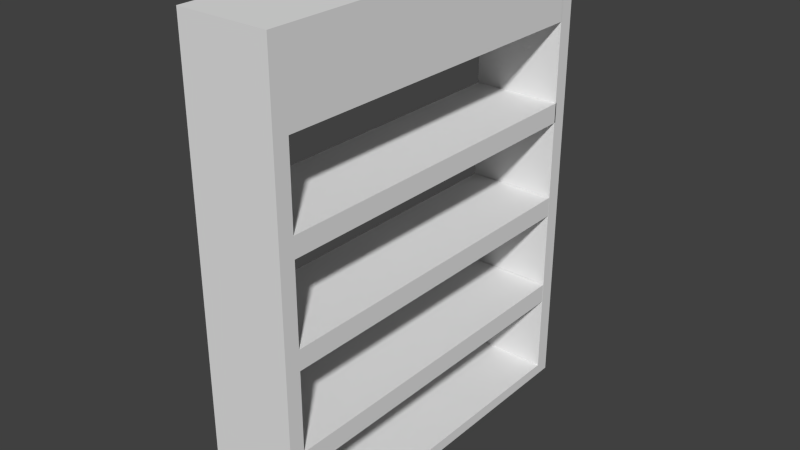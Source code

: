# Source: meuble1.blend  (saved by Blender 2.66.1; exported with 4.5.12 LTS)
import bpy
from mathutils import Matrix  # noqa: F401  (used for matrix-valued properties, if any)

bpy.ops.wm.read_factory_settings(use_empty=True)
scene = bpy.context.scene
scene.name = 'Scene'

# ---- collections
col_collection_1 = bpy.data.collections.new('Collection 1'); scene.collection.children.link(col_collection_1)

# ---- world
world_world = bpy.data.worlds.new('World'); scene.world = world_world
world_world.color = (0.05088, 0.05088, 0.05088)
world_world.use_sun_shadow = False
world_world.sun_shadow_jitter_overblur = 0.0
world_world.cycles.sampling_method = 'MANUAL'
world_world.cycles.sample_map_resolution = 256

# ---- meshes
me_cube_001 = bpy.data.meshes.new('Cube.001')
me_cube_001.from_pydata([(-22.44, -193.3, 9.81), (-22.44, 178.7, 9.81), (65.76, 178.7, 9.81), (65.76, -193.3, 9.81), (-22.44, 178.7, 20.72), (65.76, 178.7, 20.72), (65.76, -193.3, 20.72), (-22.44, -193.3, 20.72), (-22.44, -178.4, 20.72), (-22.44, -163.6, 20.72), (-22.44, -148.7, 20.72), (-22.44, -133.8, 20.72), (-22.44, -118.9, 20.72), (-22.44, -104.0, 20.72), (-22.44, -89.16, 20.72), (-22.44, -74.28, 20.72), (-22.44, -59.41, 20.72), (-22.44, -44.53, 20.72), (-22.44, -29.65, 20.72), (-22.44, -14.77, 20.72), (-22.44, 0.11, 20.72), (-22.44, 14.99, 20.72), (-22.44, 29.87, 20.72), (-22.44, 44.75, 20.72), (-22.44, 59.63, 20.72), (-22.44, 74.5, 20.72), (-22.44, 89.38, 20.72), (-22.44, 104.3, 20.72), (-22.44, 119.1, 20.72), (-22.44, 134.0, 20.72), (-22.44, 148.9, 20.72), (-22.44, 163.8, 20.72), (-22.44, 163.8, 9.81), (-22.44, 148.9, 9.81), (-22.44, 134.0, 9.81), (-22.44, 119.1, 9.81), (-22.44, 104.3, 9.81), (-22.44, 89.38, 9.81), (-22.44, 74.5, 9.81), (-22.44, 59.63, 9.81), (-22.44, 44.75, 9.81), (-22.44, 29.87, 9.81), (-22.44, 14.99, 9.81), (-22.44, 0.1099, 9.81), (-22.44, -14.77, 9.81), (-22.44, -29.65, 9.81), (-22.44, -44.53, 9.81), (-22.44, -59.41, 9.81), (-22.44, -74.28, 9.81), (-22.44, -89.16, 9.81), (-22.44, -104.0, 9.81), (-22.44, -118.9, 9.81), (-22.44, -133.8, 9.81), (-22.44, -148.7, 9.81), (-22.44, -163.6, 9.81), (-22.44, -178.4, 9.81), (65.76, 163.8, 20.72), (65.76, 148.9, 20.72), (65.76, 134.0, 20.72), (65.76, 119.1, 20.72), (65.76, 104.3, 20.72), (65.76, 89.38, 20.72), (65.76, 74.5, 20.72), (65.76, 59.63, 20.72), (65.76, 44.75, 20.72), (65.76, 29.87, 20.72), (65.76, 14.99, 20.72), (65.76, 0.1099, 20.72), (65.76, -14.77, 20.72), (65.76, -29.65, 20.72), (65.76, -44.53, 20.72), (65.76, -59.41, 20.72), (65.76, -74.28, 20.72), (65.76, -89.16, 20.72), (65.76, -104.0, 20.72), (65.76, -118.9, 20.72), (65.76, -133.8, 20.72), (65.76, -148.7, 20.72), (65.76, -163.6, 20.72), (65.76, -178.4, 20.72), (65.76, -178.4, 9.81), (65.76, -163.6, 9.81), (65.76, -148.7, 9.81), (65.76, -133.8, 9.81), (65.76, -118.9, 9.81), (65.76, -104.0, 9.81), (65.76, -89.16, 9.81), (65.76, -74.28, 9.81), (65.76, -59.41, 9.81), (65.76, -44.53, 9.81), (65.76, -29.65, 9.81), (65.76, -14.77, 9.81), (65.76, 0.11, 9.81), (65.76, 14.99, 9.81), (65.76, 29.87, 9.81), (65.76, 44.75, 9.81), (65.76, 59.63, 9.81), (65.76, 74.5, 9.81), (65.76, 89.38, 9.81), (65.76, 104.3, 9.81), (65.76, 119.1, 9.81), (65.76, 134.0, 9.81), (65.76, 148.9, 9.81), (65.76, 163.8, 9.81), (-22.44, -193.3, 464.8), (-22.44, 178.7, 464.8), (65.76, 178.7, 464.8), (65.76, -193.3, 464.8), (-22.44, -178.4, 464.8), (-22.44, 163.8, 464.8), (65.76, 163.8, 464.8), (65.76, -178.4, 464.8), (-22.44, -178.4, 40.03), (-22.44, -178.4, 59.33), (-22.44, -178.4, 78.64), (-22.44, -178.4, 97.95), (-22.44, -178.4, 117.3), (-22.44, -178.4, 136.6), (-22.44, -178.4, 155.9), (-22.44, -178.4, 175.2), (-22.44, -178.4, 194.5), (-22.44, -178.4, 213.8), (-22.44, -178.4, 233.1), (-22.44, -178.4, 252.4), (-22.44, -178.4, 271.7), (-22.44, -178.4, 291.0), (-22.44, -178.4, 310.3), (-22.44, -178.4, 329.6), (-22.44, -178.4, 348.9), (-22.44, -178.4, 368.2), (-22.44, -178.4, 387.5), (-22.44, -178.4, 406.9), (-22.44, -178.4, 426.2), (-22.44, -178.4, 445.5), (65.76, -178.4, 445.5), (65.76, -178.4, 426.2), (65.76, -178.4, 406.9), (65.76, -178.4, 387.5), (65.76, -178.4, 368.2), (65.76, -178.4, 348.9), (65.76, -178.4, 329.6), (65.76, -178.4, 310.3), (65.76, -178.4, 291.0), (65.76, -178.4, 271.7), (65.76, -178.4, 252.4), (65.76, -178.4, 233.1), (65.76, -178.4, 213.8), (65.76, -178.4, 194.5), (65.76, -178.4, 175.2), (65.76, -178.4, 155.9), (65.76, -178.4, 136.6), (65.76, -178.4, 117.3), (65.76, -178.4, 97.95), (65.76, -178.4, 78.64), (65.76, -178.4, 59.33), (65.76, -178.4, 40.03), (65.76, -193.3, 445.5), (65.76, -193.3, 426.2), (65.76, -193.3, 406.9), (65.76, -193.3, 387.5), (65.76, -193.3, 368.2), (65.76, -193.3, 348.9), (65.76, -193.3, 329.6), (65.76, -193.3, 310.3), (65.76, -193.3, 291.0), (65.76, -193.3, 271.7), (65.76, -193.3, 252.4), (65.76, -193.3, 233.1), (65.76, -193.3, 213.8), (65.76, -193.3, 194.5), (65.76, -193.3, 175.2), (65.76, -193.3, 155.9), (65.76, -193.3, 136.6), (65.76, -193.3, 117.3), (65.76, -193.3, 97.95), (65.76, -193.3, 78.64), (65.76, -193.3, 59.33), (65.76, -193.3, 40.03), (-22.44, -193.3, 445.5), (-22.44, -193.3, 426.2), (-22.44, -193.3, 406.9), (-22.44, -193.3, 387.5), (-22.44, -193.3, 368.2), (-22.44, -193.3, 348.9), (-22.44, -193.3, 329.6), (-22.44, -193.3, 310.3), (-22.44, -193.3, 291.0), (-22.44, -193.3, 271.7), (-22.44, -193.3, 252.4), (-22.44, -193.3, 233.1), (-22.44, -193.3, 213.8), (-22.44, -193.3, 194.5), (-22.44, -193.3, 175.2), (-22.44, -193.3, 155.9), (-22.44, -193.3, 136.6), (-22.44, -193.3, 117.3), (-22.44, -193.3, 97.95), (-22.44, -193.3, 78.64), (-22.44, -193.3, 59.33), (-22.44, -193.3, 40.03), (-22.44, 163.3, 97.95), (-22.44, 163.3, 117.3), (65.76, 163.3, 117.3), (65.76, 163.3, 97.95), (-22.44, 163.5, 194.5), (-22.44, 163.5, 213.8), (65.76, 163.5, 213.8), (65.76, 163.5, 194.5), (-22.44, 165.1, 291.0), (-22.44, 165.1, 310.3), (65.76, 165.1, 310.3), (65.76, 165.1, 291.0), (-22.44, 163.9, 387.5), (-22.44, 163.9, 406.9), (65.76, 163.9, 406.9), (65.76, 163.9, 387.5), (-22.44, 164.1, 464.8), (65.76, 164.1, 464.8), (-22.44, 164.1, 406.9), (-22.44, 164.1, 426.2), (-22.44, 164.1, 445.5), (65.76, 164.1, 445.5), (65.76, 164.1, 426.2), (65.76, 164.1, 406.9)], [], [(4, 5, 2, 1), (133, 108, 216, 220, 219, 218, 131, 132), (5, 56, 103, 2), (79, 8, 112, 113, 114, 115, 152, 153, 154, 155), (6, 3, 80, 79, 155, 154, 153, 152, 151, 150, 149, 148, 147, 146, 145, 144, 143, 142, 141, 140, 139, 138, 137, 136, 135, 134, 111, 107, 156, 157, 158, 159, 160, 161, 162, 163, 164, 165, 166, 167, 168, 169, 170, 171, 172, 173, 174, 175, 176, 177), (5, 4, 105, 106), (178, 104, 108, 133, 132, 131, 130, 129, 128, 127, 126, 125, 124, 123, 122, 121, 120, 119, 118, 117, 116, 115, 114, 113, 112, 8, 55, 0, 7, 199, 198, 197, 196, 195, 194, 193, 192, 191, 190, 189, 188, 187, 186, 185, 184, 183, 182, 181, 180, 179), (110, 106, 105, 109), (107, 111, 108, 104), (56, 57, 58, 59, 60, 61, 62, 63, 64, 65, 66, 67, 68, 69, 70, 71, 72, 73, 74, 75, 76, 77, 78, 79, 80, 81, 82, 83, 84, 85, 86, 87, 88, 89, 90, 91, 92, 93, 94, 95, 96, 97, 98, 99, 100, 101, 102, 103), (4, 31, 109, 105), (31, 56, 110, 109), (56, 5, 106, 110), (151, 116, 117, 118, 119, 120, 147, 148, 149, 150), (152, 115, 200, 203), (146, 121, 122, 123, 124, 125, 142, 143, 144, 145), (121, 146, 206, 205), (141, 126, 127, 128, 129, 130, 137, 138, 139, 140), (142, 125, 208, 211), (79, 78, 77, 76, 75, 74, 73, 72, 71, 70, 69, 68, 67, 66, 65, 64, 63, 62, 61, 60, 59, 58, 57, 56, 31, 30, 29, 28, 27, 26, 25, 24, 23, 22, 21, 20, 19, 18, 17, 16, 15, 14, 13, 12, 11, 10, 9, 8), (131, 136, 214, 213), (136, 131, 218, 223), (203, 200, 201, 202), (151, 152, 203, 202), (116, 151, 202, 201), (115, 116, 201, 200), (207, 204, 205, 206), (120, 121, 205, 204), (146, 147, 207, 206), (147, 120, 204, 207), (211, 208, 209, 210), (126, 141, 210, 209), (125, 126, 209, 208), (141, 142, 211, 210), (32, 1, 2, 103, 102, 101, 100, 99, 98, 97, 96, 95, 94, 93, 92, 91, 90, 89, 88, 87, 86, 85, 84, 83, 82, 81, 80, 3, 0, 55, 54, 53, 52, 51, 50, 49, 48, 47, 46, 45, 44, 43, 42, 41, 40, 39, 38, 37, 36, 35, 34, 33), (31, 4, 1, 32, 33, 34, 35, 36, 37, 38, 39, 40, 41, 42, 43, 44, 45, 46, 47, 48, 49, 50, 51, 52, 53, 54, 55, 8, 9, 10, 11, 12, 13, 14, 15, 16, 17, 18, 19, 20, 21, 22, 23, 24, 25, 26, 27, 28, 29, 30), (215, 212, 213, 214), (130, 131, 213, 212), (136, 137, 215, 214), (137, 130, 212, 215), (221, 220, 216, 217), (223, 218, 219, 222), (222, 219, 220, 221), (108, 111, 217, 216), (156, 107, 104, 178, 179, 180, 181, 182, 183, 184, 185, 186, 187, 188, 189, 190, 191, 192, 193, 194, 195, 196, 197, 198, 199, 7, 0, 3, 6, 177, 176, 175, 174, 173, 172, 171, 170, 169, 168, 167, 166, 165, 164, 163, 162, 161, 160, 159, 158, 157), (111, 134, 135, 136, 223, 222, 221, 217)])
_uv = me_cube_001.uv_layers.new(name='UVMap')
_uv.uv.foreach_set('vector', [0.6776, 0.4025, 0.7575, 0.4022, 0.7575, 0.4121, 0.6776, 0.4123, 0.3247, 0.3946, 0.3247, 0.4121, 0.01441, 0.4131, 0.01436, 0.3956, 0.01431, 0.3781, 0.01425, 0.3606, 0.3245, 0.3597, 0.3246, 0.3772, 0.6763, 0.01092, 0.6629, 0.01087, 0.6629, 0.0009923, 0.6764, 0.001034, 0.6619, 0.7236, 0.6616, 0.8035, 0.6441, 0.8035, 0.6267, 0.8034, 0.6092, 0.8034, 0.5917, 0.8033, 0.5919, 0.7234, 0.6094, 0.7235, 0.6269, 0.7235, 0.6444, 0.7236, 0.3394, 0.009882, 0.3394, 0.0, 0.3529, 4.135e-05, 0.3529, 0.009923, 0.3528, 0.02741, 0.3528, 0.0449, 0.3527, 0.06238, 0.3527, 0.07987, 0.3526, 0.09736, 0.3526, 0.1148, 0.3525, 0.1323, 0.3525, 0.1498, 0.3524, 0.1673, 0.3524, 0.1848, 0.3523, 0.2023, 0.3522, 0.2198, 0.3522, 0.2373, 0.3521, 0.2547, 0.3521, 0.2722, 0.352, 0.2897, 0.352, 0.3072, 0.3519, 0.3247, 0.3519, 0.3422, 0.3518, 0.3597, 0.3518, 0.3772, 0.3517, 0.3946, 0.3517, 0.4121, 0.3382, 0.4121, 0.3382, 0.3946, 0.3383, 0.3771, 0.3383, 0.3596, 0.3384, 0.3421, 0.3384, 0.3247, 0.3385, 0.3072, 0.3386, 0.2897, 0.3386, 0.2722, 0.3387, 0.2547, 0.3387, 0.2372, 0.3388, 0.2197, 0.3388, 0.2022, 0.3389, 0.1848, 0.3389, 0.1673, 0.339, 0.1498, 0.339, 0.1323, 0.3391, 0.1148, 0.3391, 0.09732, 0.3392, 0.07983, 0.3393, 0.06234, 0.3393, 0.04486, 0.3394, 0.02737, 0.7575, 0.4022, 0.6776, 0.4025, 0.6764, 0.0002452, 0.7562, 0.0, 0.3381, 0.3946, 0.3382, 0.4121, 0.3247, 0.4121, 0.3247, 0.3946, 0.3246, 0.3772, 0.3245, 0.3597, 0.3245, 0.3422, 0.3244, 0.3247, 0.3244, 0.3072, 0.3243, 0.2897, 0.3243, 0.2722, 0.3242, 0.2547, 0.3242, 0.2373, 0.3241, 0.2198, 0.3241, 0.2023, 0.324, 0.1848, 0.324, 0.1673, 0.3239, 0.1498, 0.3238, 0.1323, 0.3238, 0.1148, 0.3237, 0.09736, 0.3237, 0.07987, 0.3236, 0.06238, 0.3236, 0.0449, 0.3235, 0.02741, 0.3235, 0.009923, 0.3234, 4.135e-05, 0.3369, 0.0, 0.3369, 0.009882, 0.337, 0.02737, 0.3371, 0.04486, 0.3371, 0.06234, 0.3372, 0.07983, 0.3372, 0.09732, 0.3373, 0.1148, 0.3373, 0.1323, 0.3374, 0.1498, 0.3374, 0.1673, 0.3375, 0.1848, 0.3375, 0.2022, 0.3376, 0.2197, 0.3376, 0.2372, 0.3377, 0.2547, 0.3378, 0.2722, 0.3378, 0.2897, 0.3379, 0.3072, 0.3379, 0.3247, 0.338, 0.3421, 0.338, 0.3596, 0.3381, 0.3771, 0.1754, 0.493, 0.1619, 0.493, 0.1617, 0.4132, 0.1751, 0.4131, 0.2583, 0.7371, 0.2583, 0.7237, 0.3381, 0.7234, 0.3382, 0.7369, 0.6629, 0.01087, 0.6494, 0.01083, 0.6359, 0.01079, 0.6224, 0.01075, 0.6089, 0.01071, 0.5955, 0.01067, 0.582, 0.01063, 0.5685, 0.01058, 0.555, 0.01054, 0.5416, 0.0105, 0.5281, 0.01046, 0.5146, 0.01042, 0.5011, 0.01038, 0.4877, 0.01034, 0.4742, 0.0103, 0.4607, 0.01025, 0.4472, 0.01021, 0.4338, 0.01017, 0.4203, 0.01013, 0.4068, 0.01009, 0.3933, 0.01005, 0.3798, 0.01001, 0.3664, 0.009965, 0.3529, 0.009923, 0.3529, 4.135e-05, 0.3664, 8.267e-05, 0.3799, 0.000124, 0.3934, 0.0001654, 0.4068, 0.0002067, 0.4203, 0.0002481, 0.4338, 0.0002894, 0.4473, 0.0003308, 0.4607, 0.0003721, 0.4742, 0.0004134, 0.4877, 0.0004548, 0.5012, 0.0004961, 0.5146, 0.0005375, 0.5281, 0.0005788, 0.5416, 0.0006202, 0.5551, 0.0006615, 0.5685, 0.0007028, 0.582, 0.0007442, 0.5955, 0.0007855, 0.609, 0.0008269, 0.6225, 0.0008682, 0.6359, 0.0009096, 0.6494, 0.0009509, 0.6629, 0.0009923, 3.028e-05, 0.01092, 0.01351, 0.01087, 0.01474, 0.4131, 0.001264, 0.4131, 0.4193, 0.8153, 0.3394, 0.8156, 0.3382, 0.4134, 0.4181, 0.4131, 0.6629, 0.01087, 0.6763, 0.01092, 0.6751, 0.4131, 0.6616, 0.4131, 0.151, 0.7236, 0.1508, 0.8035, 0.1333, 0.8035, 0.1158, 0.8034, 0.09832, 0.8034, 0.08084, 0.8033, 0.08108, 0.7234, 0.09857, 0.7235, 0.1161, 0.7235, 0.1335, 0.7236, 1.0, 0.4121, 0.9201, 0.4123, 0.9192, 0.1028, 0.9991, 0.1025, 0.581, 0.7247, 0.5808, 0.8046, 0.5633, 0.8046, 0.5458, 0.8045, 0.5283, 0.8045, 0.5109, 0.8044, 0.5111, 0.7245, 0.5286, 0.7246, 0.5461, 0.7246, 0.5636, 0.7247, 0.8383, 0.4121, 0.7585, 0.4123, 0.7575, 0.1026, 0.8374, 0.1024, 0.2467, 0.7239, 0.2464, 0.8038, 0.2289, 0.8037, 0.2114, 0.8036, 0.194, 0.8036, 0.1765, 0.8035, 0.1767, 0.7237, 0.1942, 0.7237, 0.2117, 0.7238, 0.2292, 0.7238, 0.581, 0.7243, 0.5012, 0.7245, 0.5002, 0.4134, 0.5801, 0.4131, 0.7585, 0.7225, 0.7584, 0.7091, 0.7584, 0.6956, 0.7583, 0.6821, 0.7583, 0.6686, 0.7583, 0.6552, 0.7582, 0.6417, 0.7582, 0.6282, 0.7581, 0.6147, 0.7581, 0.6013, 0.758, 0.5878, 0.758, 0.5743, 0.758, 0.5608, 0.7579, 0.5473, 0.7579, 0.5339, 0.7578, 0.5204, 0.7578, 0.5069, 0.7578, 0.4934, 0.7577, 0.48, 0.7577, 0.4665, 0.7576, 0.453, 0.7576, 0.4395, 0.7575, 0.4261, 0.7575, 0.4126, 0.8374, 0.4123, 0.8374, 0.4258, 0.8375, 0.4393, 0.8375, 0.4528, 0.8376, 0.4662, 0.8376, 0.4797, 0.8376, 0.4932, 0.8377, 0.5067, 0.8377, 0.5201, 0.8378, 0.5336, 0.8378, 0.5471, 0.8378, 0.5606, 0.8379, 0.5741, 0.8379, 0.5875, 0.838, 0.601, 0.838, 0.6145, 0.8381, 0.628, 0.8381, 0.6414, 0.8381, 0.6549, 0.8382, 0.6684, 0.8382, 0.6819, 0.8383, 0.6953, 0.8383, 0.7088, 0.8383, 0.7223, 0.1617, 0.7232, 0.08179, 0.7234, 0.08084, 0.4134, 0.1607, 0.4131, 0.2573, 0.7234, 0.1774, 0.7237, 0.1765, 0.4134, 0.2564, 0.4131, 0.793, 0.7226, 0.7927, 0.8025, 0.7752, 0.8024, 0.7755, 0.7225, 0.3526, 0.09736, 0.3527, 0.07987, 0.6622, 0.08082, 0.6622, 0.09831, 0.9192, 0.7219, 0.8393, 0.7221, 0.8383, 0.4126, 0.9182, 0.4123, 0.3237, 0.07987, 0.3237, 0.09736, 0.01417, 0.09831, 0.01412, 0.08082, 0.7752, 5.365e-05, 0.775, 0.07993, 0.7575, 0.07988, 0.7578, 0.0, 0.324, 0.1673, 0.324, 0.1848, 0.01428, 0.1857, 0.01423, 0.1683, 0.3524, 0.1848, 0.3524, 0.1673, 0.6621, 0.1683, 0.6621, 0.1857, 0.9192, 0.4121, 0.8393, 0.4123, 0.8383, 0.1026, 0.9182, 0.1024, 0.793, 5.365e-05, 0.7927, 0.07993, 0.7752, 0.07988, 0.7755, 1.647e-08, 0.08084, 0.7243, 0.0009546, 0.7245, 0.0, 0.4134, 0.07988, 0.4131, 0.3242, 0.2547, 0.3243, 0.2722, 0.01312, 0.2732, 0.01307, 0.2557, 0.3521, 0.2722, 0.3521, 0.2547, 0.6633, 0.2557, 0.6632, 0.2732, 0.4193, 0.4268, 0.4193, 0.4134, 0.4992, 0.4131, 0.4992, 0.4266, 0.4993, 0.4401, 0.4993, 0.4536, 0.4993, 0.467, 0.4994, 0.4805, 0.4994, 0.494, 0.4995, 0.5075, 0.4995, 0.5209, 0.4995, 0.5344, 0.4996, 0.5479, 0.4996, 0.5614, 0.4997, 0.5748, 0.4997, 0.5883, 0.4998, 0.6018, 0.4998, 0.6153, 0.4998, 0.6287, 0.4999, 0.6422, 0.4999, 0.6557, 0.5, 0.6692, 0.5, 0.6827, 0.5, 0.6961, 0.5001, 0.7096, 0.5001, 0.7231, 0.5002, 0.7366, 0.5002, 0.75, 0.4203, 0.7503, 0.4203, 0.7368, 0.4202, 0.7233, 0.4202, 0.7099, 0.4202, 0.6964, 0.4201, 0.6829, 0.4201, 0.6694, 0.42, 0.6559, 0.42, 0.6425, 0.42, 0.629, 0.4199, 0.6155, 0.4199, 0.602, 0.4198, 0.5886, 0.4198, 0.5751, 0.4198, 0.5616, 0.4197, 0.5481, 0.4197, 0.5347, 0.4196, 0.5212, 0.4196, 0.5077, 0.4195, 0.4942, 0.4195, 0.4807, 0.4195, 0.4673, 0.4194, 0.4538, 0.4194, 0.4403, 0.01351, 0.01087, 3.028e-05, 0.01092, 0.0, 0.001034, 0.01348, 0.0009923, 0.02695, 0.0009509, 0.04043, 0.0009096, 0.05391, 0.0008682, 0.06738, 0.0008269, 0.08086, 0.0007855, 0.09434, 0.0007442, 0.1078, 0.0007029, 0.1213, 0.0006615, 0.1348, 0.0006202, 0.1482, 0.0005788, 0.1617, 0.0005375, 0.1752, 0.0004961, 0.1887, 0.0004548, 0.2022, 0.0004134, 0.2156, 0.0003721, 0.2291, 0.0003308, 0.2426, 0.0002894, 0.2561, 0.0002481, 0.2695, 0.0002067, 0.283, 0.0001654, 0.2965, 0.000124, 0.31, 8.269e-05, 0.3234, 4.135e-05, 0.3235, 0.009923, 0.31, 0.009965, 0.2965, 0.01001, 0.283, 0.01005, 0.2696, 0.01009, 0.2561, 0.01013, 0.2426, 0.01017, 0.2291, 0.01021, 0.2157, 0.01025, 0.2022, 0.0103, 0.1887, 0.01034, 0.1752, 0.01038, 0.1618, 0.01042, 0.1483, 0.01046, 0.1348, 0.0105, 0.1213, 0.01054, 0.1078, 0.01058, 0.09437, 0.01063, 0.08089, 0.01067, 0.06741, 0.01071, 0.05394, 0.01075, 0.04046, 0.01079, 0.02698, 0.01083, 0.7752, 0.7226, 0.775, 0.8025, 0.7575, 0.8024, 0.7578, 0.7225, 0.3245, 0.3422, 0.3245, 0.3597, 0.01448, 0.3606, 0.01443, 0.3431, 0.3518, 0.3597, 0.3519, 0.3422, 0.6619, 0.3431, 0.6619, 0.3606, 0.6619, 0.7232, 0.582, 0.7234, 0.581, 0.4134, 0.6609, 0.4131, 0.01773, 0.7246, 0.01749, 0.8045, 0.0, 0.8044, 0.0002451, 0.7245, 0.05271, 0.7247, 0.05246, 0.8046, 0.03497, 0.8045, 0.03522, 0.7246, 0.03522, 0.7246, 0.03497, 0.8045, 0.01749, 0.8045, 0.01773, 0.7246, 0.3381, 0.7234, 0.2583, 0.7237, 0.2573, 0.4134, 0.3372, 0.4131, 0.6764, 0.4301, 0.6764, 0.4126, 0.7562, 0.4123, 0.7563, 0.4298, 0.7564, 0.4473, 0.7564, 0.4648, 0.7565, 0.4823, 0.7565, 0.4998, 0.7566, 0.5173, 0.7566, 0.5347, 0.7567, 0.5522, 0.7567, 0.5697, 0.7568, 0.5872, 0.7568, 0.6047, 0.7569, 0.6222, 0.7569, 0.6397, 0.757, 0.6572, 0.757, 0.6746, 0.7571, 0.6921, 0.7572, 0.7096, 0.7572, 0.7271, 0.7573, 0.7446, 0.7573, 0.7621, 0.7574, 0.7796, 0.7574, 0.7971, 0.7575, 0.8145, 0.7575, 0.8244, 0.6776, 0.8247, 0.6776, 0.8148, 0.6775, 0.7973, 0.6775, 0.7798, 0.6774, 0.7623, 0.6774, 0.7448, 0.6773, 0.7273, 0.6773, 0.7099, 0.6772, 0.6924, 0.6772, 0.6749, 0.6771, 0.6574, 0.6771, 0.6399, 0.677, 0.6224, 0.677, 0.6049, 0.6769, 0.5874, 0.6768, 0.57, 0.6768, 0.5525, 0.6767, 0.535, 0.6767, 0.5175, 0.6766, 0.5, 0.6766, 0.4825, 0.6765, 0.465, 0.6765, 0.4476, 0.3517, 0.4121, 0.3517, 0.3946, 0.3518, 0.3772, 0.3518, 0.3597, 0.6621, 0.3606, 0.6621, 0.3781, 0.662, 0.3956, 0.6619, 0.4131])
me_cube_001.use_remesh_preserve_volume = False
me_cube_001.use_remesh_preserve_attributes = False
me_cube_001.use_mirror_vertex_groups = False
me_cube_001.update()

# ---- objects
ob_cube = bpy.data.objects.new('Cube', me_cube_001)

# ---- transforms, parenting, visibility, modifiers, constraints
ob_cube.location = (0.0, 0.0, -12.8)
ob_cube.lineart.crease_threshold = 0.0

# ---- collection membership
col_collection_1.objects.link(ob_cube)

# ---- scene / render settings (as saved in the file)
scene.frame_start = 1; scene.frame_end = 250; scene.frame_set(2)
scene.render.engine = 'BLENDER_EEVEE_NEXT'
scene.render.image_settings.color_mode = 'RGB'
scene.render.image_settings.compression = 90
scene.render.resolution_percentage = 50
scene.render.dither_intensity = 0.0
scene.render.bake_margin = 2
scene.cycles.use_denoising = False
scene.cycles.samples = 10
scene.cycles.sampling_pattern = 'TABULATED_SOBOL'
scene.cycles.light_sampling_threshold = 0.0
scene.cycles.use_adaptive_sampling = False
scene.cycles.use_light_tree = False
scene.cycles.blur_glossy = 0.0
scene.cycles.volume_bounces = 1
scene.cycles.pixel_filter_type = 'GAUSSIAN'
scene.cycles.sample_clamp_indirect = 0.0
scene.view_settings.view_transform = 'Standard'
bpy.context.view_layer.update()

# ---- added for rendering (the .blend has no active camera and no usable light): camera, sun
cam_auto = bpy.data.cameras.new('AutoCamera')
cam_auto.lens = 50.0
cam_auto.sensor_width = 36.0
cam_auto.clip_end = 9649.19
ob_auto_camera = bpy.data.objects.new('AutoCamera', cam_auto)
scene.collection.objects.link(ob_auto_camera)
ob_auto_camera.location = (571.474, -667.106, 664.344)
ob_auto_camera.rotation_euler = (1.09748, -7.21219e-08, 0.694738)
scene.camera = ob_auto_camera
light_auto_sun = bpy.data.lights.new('AutoSun', 'SUN')
light_auto_sun.energy = 3.0
light_auto_sun.angle = 0.0523599
ob_auto_sun = bpy.data.objects.new('AutoSun', light_auto_sun)
scene.collection.objects.link(ob_auto_sun)
ob_auto_sun.rotation_euler = (0.872665, 0.174533, 0.523599)
bpy.context.view_layer.update()
